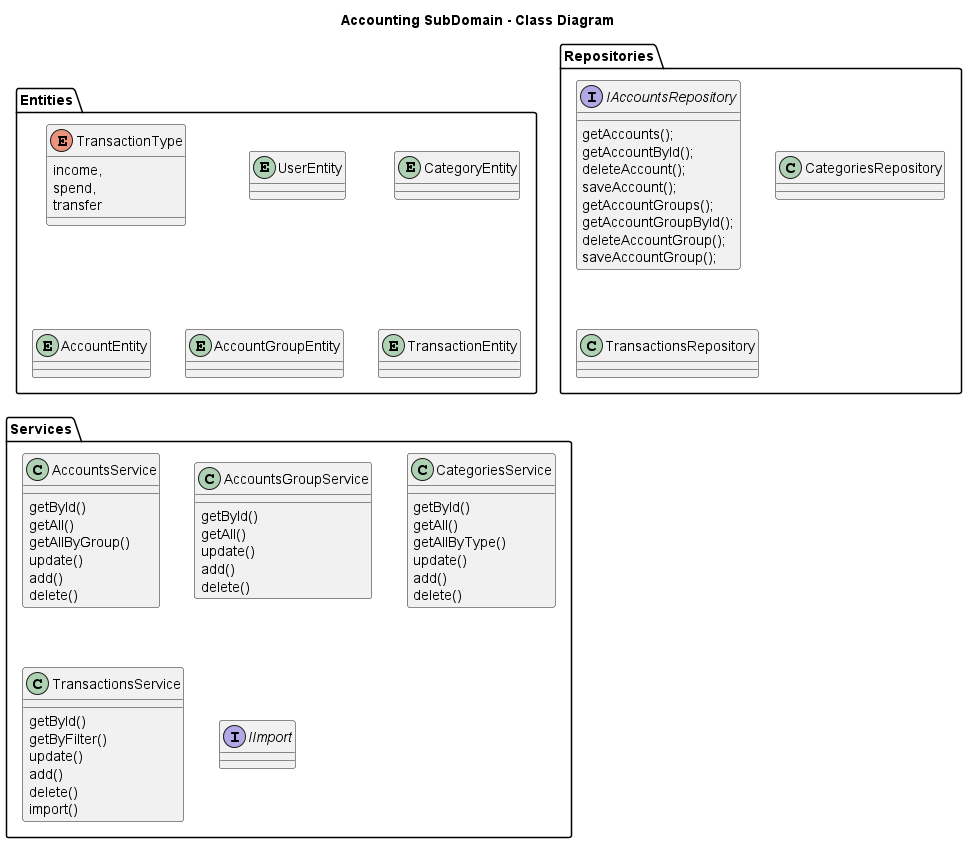

The diagram above was rendered by PlantUML. Its source (embedded in the PNG):
@startuml

title Accounting SubDomain - Class Diagram

folder Entities {
  enum TransactionType {
    income,
    spend,
    transfer
  }
  entity UserEntity
  entity CategoryEntity
  entity AccountEntity
  entity AccountGroupEntity
  entity TransactionEntity
}

folder Repositories {
  interface IAccountsRepository {
    getAccounts();
    getAccountById();
    deleteAccount();
    saveAccount();
    getAccountGroups();
    getAccountGroupById();
    deleteAccountGroup();
    saveAccountGroup();
  }
  class CategoriesRepository
  class TransactionsRepository
}

folder Services {
  class AccountsService {
    getById()
    getAll()
    getAllByGroup()
    update()
    add()
    delete()
  }

  class AccountsGroupService {
    getById()
    getAll()
    update()
    add()
    delete()
  }

  class CategoriesService {
    getById()
    getAll()
    getAllByType()
    update()
    add()
    delete()
  }

  class TransactionsService {
    getById()
    getByFilter()
    update()
    add()
    delete()
    import()
  }

  interface IImport
}

@enduml